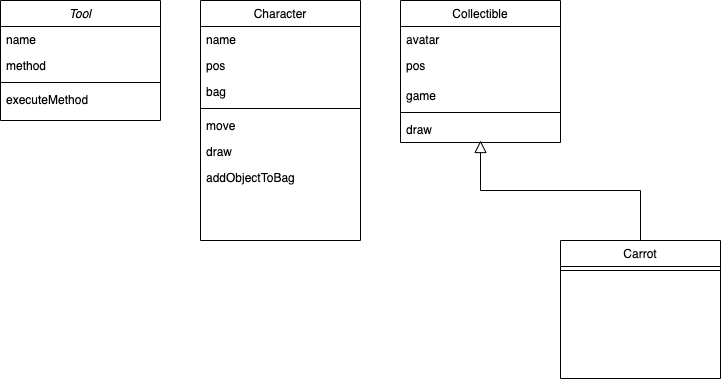

The diagram above was exported from draw.io. Its source (the exported page's mxGraphModel, read from the mxfile embedded in the PNG):
<mxGraphModel dx="875" dy="620" grid="1" gridSize="10" guides="1" tooltips="1" connect="1" arrows="1" fold="1" page="1" pageScale="1" pageWidth="827" pageHeight="1169" background="#FFFFFF" math="0" shadow="0">
  <root>
    <mxCell id="WIyWlLk6GJQsqaUBKTNV-0" />
    <mxCell id="WIyWlLk6GJQsqaUBKTNV-1" parent="WIyWlLk6GJQsqaUBKTNV-0" />
    <mxCell id="5P_gnPxYCxCoPxMpGG28-0" value="Character" style="swimlane;fontStyle=0;align=center;verticalAlign=top;childLayout=stackLayout;horizontal=1;startSize=26;horizontalStack=0;resizeParent=1;resizeLast=0;collapsible=1;marginBottom=0;rounded=0;shadow=0;strokeWidth=1;" parent="WIyWlLk6GJQsqaUBKTNV-1" vertex="1">
      <mxGeometry x="240" y="40" width="160" height="240" as="geometry">
        <mxRectangle x="550" y="140" width="160" height="26" as="alternateBounds" />
      </mxGeometry>
    </mxCell>
    <mxCell id="5P_gnPxYCxCoPxMpGG28-1" value="name" style="text;align=left;verticalAlign=top;spacingLeft=4;spacingRight=4;overflow=hidden;rotatable=0;points=[[0,0.5],[1,0.5]];portConstraint=eastwest;" parent="5P_gnPxYCxCoPxMpGG28-0" vertex="1">
      <mxGeometry y="26" width="160" height="26" as="geometry" />
    </mxCell>
    <mxCell id="5P_gnPxYCxCoPxMpGG28-2" value="pos" style="text;align=left;verticalAlign=top;spacingLeft=4;spacingRight=4;overflow=hidden;rotatable=0;points=[[0,0.5],[1,0.5]];portConstraint=eastwest;rounded=0;shadow=0;html=0;" parent="5P_gnPxYCxCoPxMpGG28-0" vertex="1">
      <mxGeometry y="52" width="160" height="26" as="geometry" />
    </mxCell>
    <mxCell id="5P_gnPxYCxCoPxMpGG28-22" value="bag" style="text;align=left;verticalAlign=top;spacingLeft=4;spacingRight=4;overflow=hidden;rotatable=0;points=[[0,0.5],[1,0.5]];portConstraint=eastwest;rounded=0;shadow=0;html=0;" parent="5P_gnPxYCxCoPxMpGG28-0" vertex="1">
      <mxGeometry y="78" width="160" height="26" as="geometry" />
    </mxCell>
    <mxCell id="5P_gnPxYCxCoPxMpGG28-3" value="" style="line;html=1;strokeWidth=1;align=left;verticalAlign=middle;spacingTop=-1;spacingLeft=3;spacingRight=3;rotatable=0;labelPosition=right;points=[];portConstraint=eastwest;" parent="5P_gnPxYCxCoPxMpGG28-0" vertex="1">
      <mxGeometry y="104" width="160" height="8" as="geometry" />
    </mxCell>
    <mxCell id="5P_gnPxYCxCoPxMpGG28-4" value="move" style="text;align=left;verticalAlign=top;spacingLeft=4;spacingRight=4;overflow=hidden;rotatable=0;points=[[0,0.5],[1,0.5]];portConstraint=eastwest;" parent="5P_gnPxYCxCoPxMpGG28-0" vertex="1">
      <mxGeometry y="112" width="160" height="26" as="geometry" />
    </mxCell>
    <mxCell id="5P_gnPxYCxCoPxMpGG28-18" value="draw" style="text;align=left;verticalAlign=top;spacingLeft=4;spacingRight=4;overflow=hidden;rotatable=0;points=[[0,0.5],[1,0.5]];portConstraint=eastwest;" parent="5P_gnPxYCxCoPxMpGG28-0" vertex="1">
      <mxGeometry y="138" width="160" height="26" as="geometry" />
    </mxCell>
    <mxCell id="5P_gnPxYCxCoPxMpGG28-21" value="addObjectToBag" style="text;align=left;verticalAlign=top;spacingLeft=4;spacingRight=4;overflow=hidden;rotatable=0;points=[[0,0.5],[1,0.5]];portConstraint=eastwest;" parent="5P_gnPxYCxCoPxMpGG28-0" vertex="1">
      <mxGeometry y="164" width="160" height="26" as="geometry" />
    </mxCell>
    <mxCell id="5P_gnPxYCxCoPxMpGG28-5" value="Tool" style="swimlane;fontStyle=2;align=center;verticalAlign=top;childLayout=stackLayout;horizontal=1;startSize=26;horizontalStack=0;resizeParent=1;resizeLast=0;collapsible=1;marginBottom=0;rounded=0;shadow=0;strokeWidth=1;" parent="WIyWlLk6GJQsqaUBKTNV-1" vertex="1">
      <mxGeometry x="40" y="40" width="160" height="120" as="geometry">
        <mxRectangle x="230" y="140" width="160" height="26" as="alternateBounds" />
      </mxGeometry>
    </mxCell>
    <mxCell id="5P_gnPxYCxCoPxMpGG28-6" value="name" style="text;align=left;verticalAlign=top;spacingLeft=4;spacingRight=4;overflow=hidden;rotatable=0;points=[[0,0.5],[1,0.5]];portConstraint=eastwest;" parent="5P_gnPxYCxCoPxMpGG28-5" vertex="1">
      <mxGeometry y="26" width="160" height="26" as="geometry" />
    </mxCell>
    <mxCell id="5P_gnPxYCxCoPxMpGG28-7" value="method" style="text;align=left;verticalAlign=top;spacingLeft=4;spacingRight=4;overflow=hidden;rotatable=0;points=[[0,0.5],[1,0.5]];portConstraint=eastwest;" parent="5P_gnPxYCxCoPxMpGG28-5" vertex="1">
      <mxGeometry y="52" width="160" height="26" as="geometry" />
    </mxCell>
    <mxCell id="5P_gnPxYCxCoPxMpGG28-8" value="" style="line;html=1;strokeWidth=1;align=left;verticalAlign=middle;spacingTop=-1;spacingLeft=3;spacingRight=3;rotatable=0;labelPosition=right;points=[];portConstraint=eastwest;" parent="5P_gnPxYCxCoPxMpGG28-5" vertex="1">
      <mxGeometry y="78" width="160" height="8" as="geometry" />
    </mxCell>
    <mxCell id="5P_gnPxYCxCoPxMpGG28-9" value="executeMethod" style="text;align=left;verticalAlign=top;spacingLeft=4;spacingRight=4;overflow=hidden;rotatable=0;points=[[0,0.5],[1,0.5]];portConstraint=eastwest;" parent="5P_gnPxYCxCoPxMpGG28-5" vertex="1">
      <mxGeometry y="86" width="160" height="26" as="geometry" />
    </mxCell>
    <mxCell id="5P_gnPxYCxCoPxMpGG28-10" value="Collectible" style="swimlane;fontStyle=0;align=center;verticalAlign=top;childLayout=stackLayout;horizontal=1;startSize=26;horizontalStack=0;resizeParent=1;resizeLast=0;collapsible=1;marginBottom=0;rounded=0;shadow=0;strokeWidth=1;" parent="WIyWlLk6GJQsqaUBKTNV-1" vertex="1">
      <mxGeometry x="440" y="40" width="160" height="142" as="geometry">
        <mxRectangle x="340" y="380" width="170" height="26" as="alternateBounds" />
      </mxGeometry>
    </mxCell>
    <mxCell id="5P_gnPxYCxCoPxMpGG28-20" value="avatar" style="text;align=left;verticalAlign=top;spacingLeft=4;spacingRight=4;overflow=hidden;rotatable=0;points=[[0,0.5],[1,0.5]];portConstraint=eastwest;" parent="5P_gnPxYCxCoPxMpGG28-10" vertex="1">
      <mxGeometry y="26" width="160" height="26" as="geometry" />
    </mxCell>
    <mxCell id="5P_gnPxYCxCoPxMpGG28-15" value="pos" style="text;align=left;verticalAlign=top;spacingLeft=4;spacingRight=4;overflow=hidden;rotatable=0;points=[[0,0.5],[1,0.5]];portConstraint=eastwest;rounded=0;shadow=0;html=0;" parent="5P_gnPxYCxCoPxMpGG28-10" vertex="1">
      <mxGeometry y="52" width="160" height="30" as="geometry" />
    </mxCell>
    <mxCell id="5P_gnPxYCxCoPxMpGG28-14" value="game" style="text;align=left;verticalAlign=top;spacingLeft=4;spacingRight=4;overflow=hidden;rotatable=0;points=[[0,0.5],[1,0.5]];portConstraint=eastwest;" parent="5P_gnPxYCxCoPxMpGG28-10" vertex="1">
      <mxGeometry y="82" width="160" height="26" as="geometry" />
    </mxCell>
    <mxCell id="5P_gnPxYCxCoPxMpGG28-12" value="" style="line;html=1;strokeWidth=1;align=left;verticalAlign=middle;spacingTop=-1;spacingLeft=3;spacingRight=3;rotatable=0;labelPosition=right;points=[];portConstraint=eastwest;" parent="5P_gnPxYCxCoPxMpGG28-10" vertex="1">
      <mxGeometry y="108" width="160" height="8" as="geometry" />
    </mxCell>
    <mxCell id="5P_gnPxYCxCoPxMpGG28-17" value="draw" style="text;align=left;verticalAlign=top;spacingLeft=4;spacingRight=4;overflow=hidden;rotatable=0;points=[[0,0.5],[1,0.5]];portConstraint=eastwest;fontStyle=0;strokeColor=none;" parent="5P_gnPxYCxCoPxMpGG28-10" vertex="1">
      <mxGeometry y="116" width="160" height="26" as="geometry" />
    </mxCell>
    <mxCell id="5P_gnPxYCxCoPxMpGG28-13" value="Carrot" style="swimlane;fontStyle=0;align=center;verticalAlign=top;childLayout=stackLayout;horizontal=1;startSize=26;horizontalStack=0;resizeParent=1;resizeLast=0;collapsible=1;marginBottom=0;rounded=0;shadow=0;strokeWidth=1;" parent="WIyWlLk6GJQsqaUBKTNV-1" vertex="1">
      <mxGeometry x="600" y="280" width="160" height="138" as="geometry">
        <mxRectangle x="130" y="380" width="160" height="26" as="alternateBounds" />
      </mxGeometry>
    </mxCell>
    <mxCell id="5P_gnPxYCxCoPxMpGG28-16" value="" style="line;html=1;strokeWidth=1;align=left;verticalAlign=middle;spacingTop=-1;spacingLeft=3;spacingRight=3;rotatable=0;labelPosition=right;points=[];portConstraint=eastwest;" parent="5P_gnPxYCxCoPxMpGG28-13" vertex="1">
      <mxGeometry y="26" width="160" height="8" as="geometry" />
    </mxCell>
    <mxCell id="5P_gnPxYCxCoPxMpGG28-19" value="" style="endArrow=block;endSize=10;endFill=0;shadow=0;strokeWidth=1;rounded=0;edgeStyle=elbowEdgeStyle;elbow=vertical;exitX=0.5;exitY=0;exitDx=0;exitDy=0;" parent="WIyWlLk6GJQsqaUBKTNV-1" source="5P_gnPxYCxCoPxMpGG28-13" edge="1">
      <mxGeometry width="160" relative="1" as="geometry">
        <mxPoint x="640" y="200" as="sourcePoint" />
        <mxPoint x="520" y="180" as="targetPoint" />
        <Array as="points" />
      </mxGeometry>
    </mxCell>
  </root>
</mxGraphModel>